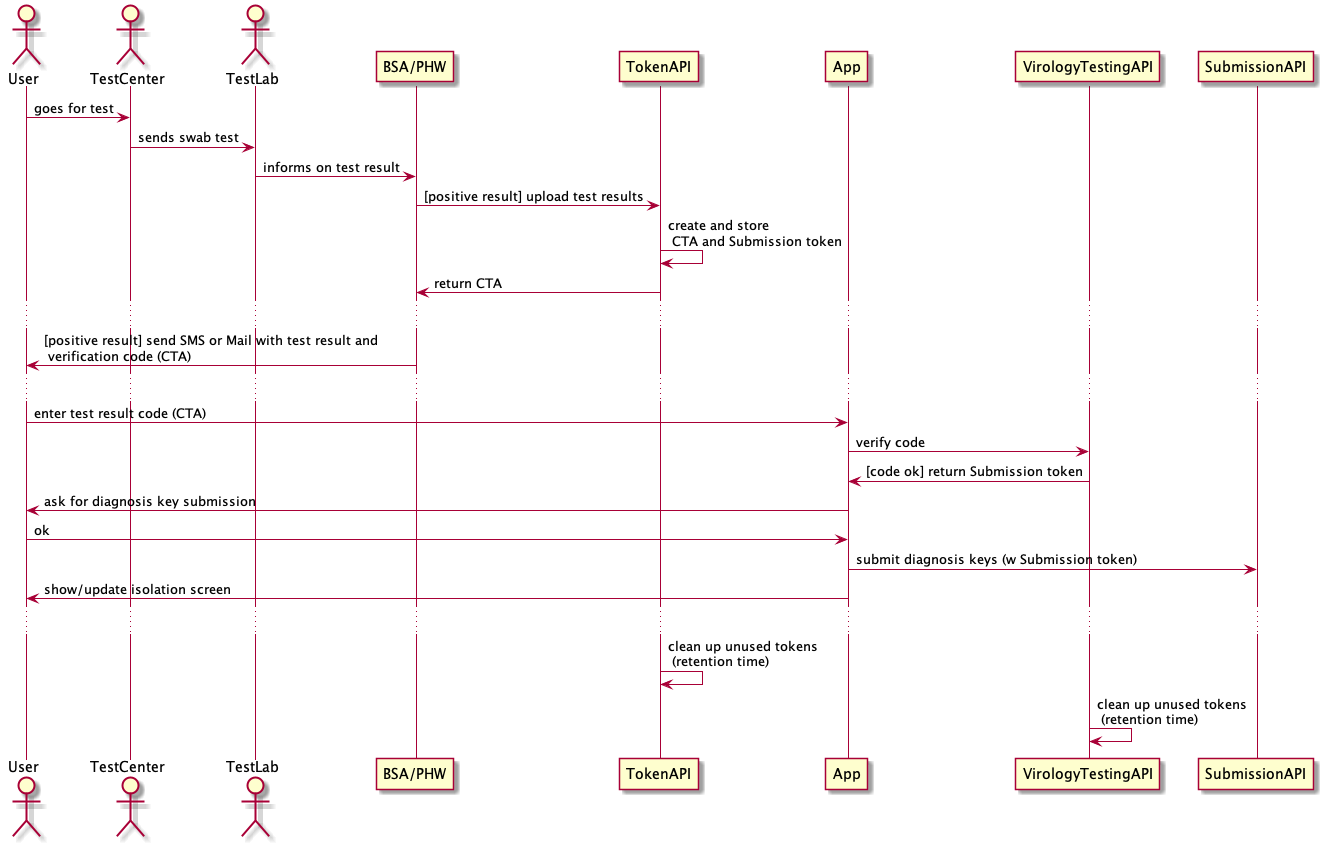

The diagram above was rendered by PlantUML. Its source (embedded in the PNG):
@startuml system-flow_manual-enter-test-result-code

Actor User
Actor TestCenter
Actor TestLab
Participant "BSA/PHW"

User -> TestCenter: goes for test
TestLab <- TestCenter: sends swab test
TestLab -> "BSA/PHW": informs on test result

"BSA/PHW" -> TokenAPI: [positive result] upload test results
TokenAPI -> TokenAPI: create and store \n CTA and Submission token
"BSA/PHW" <- TokenAPI: return CTA

...
"BSA/PHW" -> User: [positive result] send SMS or Mail with test result and \n verification code (CTA)
...

User -> App: enter test result code (CTA)
App -> VirologyTestingAPI: verify code
App <- VirologyTestingAPI: [code ok] return Submission token
App -> User: ask for diagnosis key submission
User -> App : ok
App -> SubmissionAPI: submit diagnosis keys (w Submission token)
App -> User: show/update isolation screen
...
TokenAPI -> TokenAPI: clean up unused tokens \n (retention time)
VirologyTestingAPI -> VirologyTestingAPI: clean up unused tokens \n (retention time)


@enduml